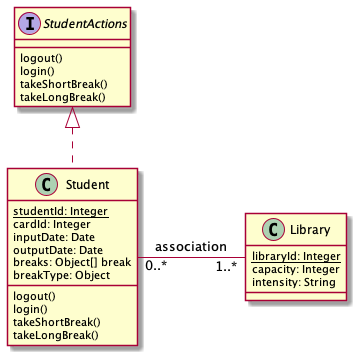

The diagram above was rendered by PlantUML. Its source (embedded in the PNG):
@startuml

interface StudentActions {
  logout()
  login()
  takeShortBreak()
  takeLongBreak()
}

class Student {
  {static} studentId: Integer
  cardId: Integer
  inputDate: Date
  outputDate: Date
  breaks: Object[] break
  breakType: Object
  
  logout()
  login()
  takeShortBreak()
  takeLongBreak()
}

class Library {
  {static} libraryId: Integer
  capacity: Integer
  intensity: String
}

' Student and Library have a association
Student "0..*" - "1..*" Library : association
class Student implements StudentActions

@enduml